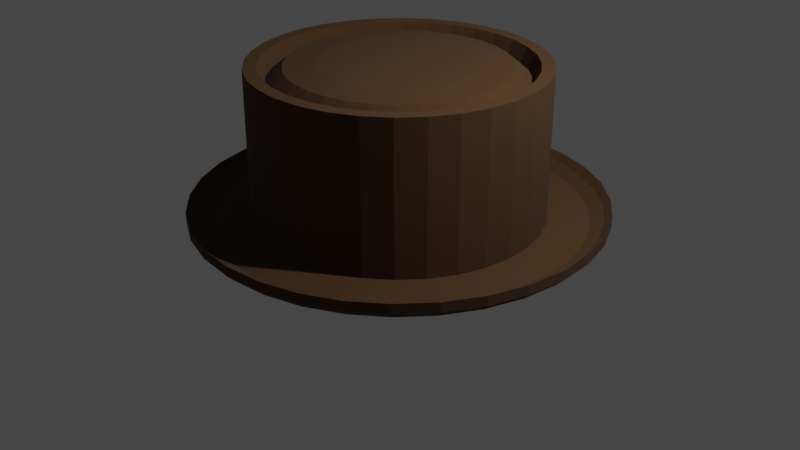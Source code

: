 # Source: porkpiehat.blend  (saved by Blender 3.6.11; exported with 4.5.12 LTS)
import bpy
from mathutils import Matrix  # noqa: F401  (used for matrix-valued properties, if any)

bpy.ops.wm.read_factory_settings(use_empty=True)
scene = bpy.context.scene
scene.name = 'Scene'

# ---- collections
col_collection = bpy.data.collections.new('Collection'); scene.collection.children.link(col_collection)

# ---- materials (node trees are filled in below, after node groups)
mat_material_001 = bpy.data.materials.new('Material.001')
mat_material_001.use_transparent_shadow = False

# ---- material node trees
mat_material_001.use_nodes = True; mat_material_001.node_tree.nodes.clear()
_N = mat_material_001.node_tree.nodes; _L = mat_material_001.node_tree.links
n0 = _N.new('ShaderNodeBsdfPrincipled'); n0.name = 'Principled BSDF'; n0.location = (10, 300)
n0.distribution = 'GGX'
n0.subsurface_method = 'RANDOM_WALK_SKIN'
n0.inputs[0].default_value = (0.07214, 0.03373, 0.01042, 1.0)
n0.inputs[2].default_value = 1.0
n0.inputs[3].default_value = 1.45
n0.inputs[27].default_value = (0.0, 0.0, 0.0, 1.0)
n0.inputs[28].default_value = 1.0
n1 = _N.new('ShaderNodeOutputMaterial'); n1.name = 'Material Output'; n1.location = (300, 300)
_L.new(n0.outputs[0], n1.inputs[0])
n1.is_active_output = True

# ---- world
world_world = bpy.data.worlds.new('World'); scene.world = world_world
world_world.use_nodes = True; world_world.node_tree.nodes.clear()
_N = world_world.node_tree.nodes; _L = world_world.node_tree.links
n0 = _N.new('ShaderNodeOutputWorld'); n0.name = 'World Output'; n0.location = (300, 300)
n1 = _N.new('ShaderNodeBackground'); n1.name = 'Background'; n1.location = (10, 300)
n1.inputs[0].default_value = (0.05088, 0.05088, 0.05088, 1.0)
_L.new(n1.outputs[0], n0.inputs[0])
n0.is_active_output = True
world_world.color = (0.05088, 0.05088, 0.05088)
world_world.use_sun_shadow = False
world_world.sun_shadow_jitter_overblur = 0.0

# ---- cameras
cam_camera = bpy.data.cameras.new('Camera')
cam_camera.clip_end = 100.0
cam_camera.ortho_scale = 7.314

# ---- lights
light_light = bpy.data.lights.new('Light', 'POINT')
light_light.transmission_factor = 0.0
light_light.energy = 1000.0
light_light.shadow_soft_size = 0.1
light_light.shadow_maximum_resolution = 0.006
light_light.use_absolute_resolution = True

# ---- meshes
me_circle = bpy.data.meshes.new('Circle')
me_circle.from_pydata([(5.019e-08, 0.61, 0.0), (-0.119, 0.5983, 0.0), (-0.2334, 0.5636, 0.0), (-0.3389, 0.5072, 0.0), (-0.4313, 0.4313, 0.0), (-0.5072, 0.3389, 0.0), (-0.5636, 0.2334, 0.0), (-0.5983, 0.119, 0.0), (-0.61, -3.07e-08, 0.0), (-0.5983, -0.119, 0.0), (-0.5636, -0.2334, 0.0), (-0.5072, -0.3389, 0.0), (-0.4313, -0.4313, 0.0), (-0.3389, -0.5072, 0.0), (-0.2334, -0.5636, 0.0), (-0.119, -0.5983, 0.0), (6.512e-08, -0.61, 0.0), (0.119, -0.5983, 0.0), (0.2334, -0.5636, 0.0), (0.3389, -0.5072, 0.0), (0.4313, -0.4313, 0.0), (0.5072, -0.3389, 0.0), (0.5636, -0.2334, 0.0), (0.5983, -0.119, 0.0), (0.61, 1.192e-08, 0.0), (0.5983, 0.119, 0.0), (0.5636, 0.2334, 0.0), (0.5072, 0.3389, 0.0), (0.4313, 0.4313, 0.0), (0.3389, 0.5072, 0.0), (0.2334, 0.5636, 0.0), (0.119, 0.5983, 0.0), (5.019e-08, 0.61, 0.04867), (-0.119, 0.5983, 0.04867), (-0.2334, 0.5636, 0.04867), (-0.3389, 0.5072, 0.04867), (-0.4313, 0.4313, 0.04867), (-0.5072, 0.3389, 0.04867), (-0.5636, 0.2334, 0.04867), (-0.5983, 0.119, 0.04867), (-0.61, -3.07e-08, 0.04867), (-0.5983, -0.119, 0.04867), (-0.5636, -0.2334, 0.04867), (-0.5072, -0.3389, 0.04867), (-0.4313, -0.4313, 0.04867), (-0.3389, -0.5072, 0.04867), (-0.2334, -0.5636, 0.04867), (-0.119, -0.5983, 0.04867), (6.512e-08, -0.61, 0.04867), (0.119, -0.5983, 0.04867), (0.2334, -0.5636, 0.04867), (0.3389, -0.5072, 0.04867), (0.4313, -0.4313, 0.04867), (0.5072, -0.3389, 0.04867), (0.5636, -0.2334, 0.04867), (0.5983, -0.119, 0.04867), (0.61, 1.192e-08, 0.04867), (0.5983, 0.119, 0.04867), (0.5636, 0.2334, 0.04867), (0.5072, 0.3389, 0.04867), (0.4313, 0.4313, 0.04867), (0.3389, 0.5072, 0.04867), (0.2334, 0.5636, 0.04867), (0.119, 0.5983, 0.04867), (-1.236e-10, 0.7851, 0.00523), (-0.1532, 0.77, 0.00523), (-0.3004, 0.7253, 0.00523), (-0.4362, 0.6528, 0.00523), (-0.5551, 0.5551, 0.00523), (-0.6528, 0.4362, 0.00523), (-0.7253, 0.3004, 0.00523), (-0.77, 0.1532, 0.00523), (-0.7851, -3.333e-08, 0.00523), (-0.77, -0.1532, 0.00523), (-0.7253, -0.3004, 0.00523), (-0.6528, -0.4362, 0.00523), (-0.5551, -0.5551, 0.00523), (-0.4362, -0.6528, 0.00523), (-0.3004, -0.7253, 0.00523), (-0.1532, -0.77, 0.00523), (6.851e-08, -0.7851, 0.00523), (0.1532, -0.77, 0.00523), (0.3004, -0.7253, 0.00523), (0.4362, -0.6528, 0.00523), (0.5551, -0.5551, 0.00523), (0.6528, -0.4362, 0.00523), (0.7253, -0.3004, 0.00523), (0.77, -0.1532, 0.00523), (0.7851, 1.035e-08, 0.00523), (0.77, 0.1532, 0.00523), (0.7253, 0.3004, 0.00523), (0.6528, 0.4362, 0.00523), (0.5551, 0.5551, 0.00523), (0.4362, 0.6528, 0.00523), (0.3004, 0.7253, 0.00523), (0.1532, 0.77, 0.00523), (-1.236e-10, 0.7851, 0.04344), (-0.1532, 0.77, 0.04344), (-0.3004, 0.7253, 0.04344), (-0.4362, 0.6528, 0.04344), (-0.5551, 0.5551, 0.04344), (-0.6528, 0.4362, 0.04344), (-0.7253, 0.3004, 0.04344), (-0.77, 0.1532, 0.04344), (-0.7851, -3.333e-08, 0.04344), (-0.77, -0.1532, 0.04344), (-0.7253, -0.3004, 0.04344), (-0.6528, -0.4362, 0.04344), (-0.5551, -0.5551, 0.04344), (-0.4362, -0.6528, 0.04344), (-0.3004, -0.7253, 0.04344), (-0.1532, -0.77, 0.04344), (6.851e-08, -0.7851, 0.04344), (0.1532, -0.77, 0.04344), (0.3004, -0.7253, 0.04344), (0.4362, -0.6528, 0.04344), (0.5551, -0.5551, 0.04344), (0.6528, -0.4362, 0.04344), (0.7253, -0.3004, 0.04344), (0.77, -0.1532, 0.04344), (0.7851, 1.035e-08, 0.04344), (0.77, 0.1532, 0.04344), (0.7253, 0.3004, 0.04344), (0.6528, 0.4362, 0.04344), (0.5551, 0.5551, 0.04344), (0.4362, 0.6528, 0.04344), (0.3004, 0.7253, 0.04344), (0.1532, 0.77, 0.04344), (5.019e-08, 0.61, 0.6824), (-0.119, 0.5983, 0.6824), (-0.2334, 0.5636, 0.6824), (-0.3389, 0.5072, 0.6824), (-0.4313, 0.4313, 0.6824), (-0.5072, 0.3389, 0.6824), (-0.5636, 0.2334, 0.6824), (-0.5983, 0.119, 0.6824), (-0.61, -3.07e-08, 0.6824), (-0.5983, -0.119, 0.6824), (-0.5636, -0.2334, 0.6824), (-0.5072, -0.3389, 0.6824), (-0.4313, -0.4313, 0.6824), (-0.3389, -0.5072, 0.6824), (-0.2334, -0.5636, 0.6824), (-0.119, -0.5983, 0.6824), (6.512e-08, -0.61, 0.6824), (0.119, -0.5983, 0.6824), (0.2334, -0.5636, 0.6824), (0.3389, -0.5072, 0.6824), (0.4313, -0.4313, 0.6824), (0.5072, -0.3389, 0.6824), (0.5636, -0.2334, 0.6824), (0.5983, -0.119, 0.6824), (0.61, 1.192e-08, 0.6824), (0.5983, 0.119, 0.6824), (0.5636, 0.2334, 0.6824), (0.5072, 0.3389, 0.6824), (0.4313, 0.4313, 0.6824), (0.3389, 0.5072, 0.6824), (0.2334, 0.5636, 0.6824), (0.119, 0.5983, 0.6824), (-6.42e-11, 0.841, 0.02946), (-0.1641, 0.8248, 0.02946), (-0.3218, 0.777, 0.02946), (-0.4672, 0.6992, 0.02946), (-0.5947, 0.5947, 0.02946), (-0.6992, 0.4672, 0.02946), (-0.777, 0.3218, 0.02946), (-0.8248, 0.1641, 0.02946), (-0.841, -3.499e-08, 0.02946), (-0.8248, -0.1641, 0.02946), (-0.777, -0.3218, 0.02946), (-0.6992, -0.4672, 0.02946), (-0.5947, -0.5947, 0.02946), (-0.4672, -0.6992, 0.02946), (-0.3218, -0.777, 0.02946), (-0.1641, -0.8248, 0.02946), (7.346e-08, -0.841, 0.02946), (0.1641, -0.8248, 0.02946), (0.3218, -0.777, 0.02946), (0.4672, -0.6992, 0.02946), (0.5947, -0.5947, 0.02946), (0.6992, -0.4672, 0.02946), (0.777, -0.3218, 0.02946), (0.8248, -0.1641, 0.02946), (0.841, 1.18e-08, 0.02946), (0.8248, 0.1641, 0.02946), (0.777, 0.3218, 0.02946), (0.6992, 0.4672, 0.02946), (0.5947, 0.5947, 0.02946), (0.4672, 0.6992, 0.02946), (0.3218, 0.777, 0.02946), (0.1641, 0.8248, 0.02946), (-6.42e-11, 0.841, 0.07039), (-0.1641, 0.8248, 0.07039), (-0.3218, 0.777, 0.07039), (-0.4672, 0.6992, 0.07039), (-0.5947, 0.5947, 0.07039), (-0.6992, 0.4672, 0.07039), (-0.777, 0.3218, 0.07039), (-0.8248, 0.1641, 0.07039), (-0.841, -3.499e-08, 0.07039), (-0.8248, -0.1641, 0.07039), (-0.777, -0.3218, 0.07039), (-0.6992, -0.4672, 0.07039), (-0.5947, -0.5947, 0.07039), (-0.4672, -0.6992, 0.07039), (-0.3218, -0.777, 0.07039), (-0.1641, -0.8248, 0.07039), (7.346e-08, -0.841, 0.07039), (0.1641, -0.8248, 0.07039), (0.3218, -0.777, 0.07039), (0.4672, -0.6992, 0.07039), (0.5947, -0.5947, 0.07039), (0.6992, -0.4672, 0.07039), (0.777, -0.3218, 0.07039), (0.8248, -0.1641, 0.07039), (0.841, 1.18e-08, 0.07039), (0.8248, 0.1641, 0.07039), (0.777, 0.3218, 0.07039), (0.6992, 0.4672, 0.07039), (0.5947, 0.5947, 0.07039), (0.4672, 0.6992, 0.07039), (0.3218, 0.777, 0.07039), (0.1641, 0.8248, 0.07039), (7.779e-10, 0.8699, 0.05801), (-0.1697, 0.8532, 0.05801), (-0.3329, 0.8037, 0.05801), (-0.4833, 0.7233, 0.05801), (-0.6151, 0.6151, 0.05801), (-0.7233, 0.4833, 0.05801), (-0.8037, 0.3329, 0.05801), (-0.8532, 0.1697, 0.05801), (-0.8699, -3.641e-08, 0.05801), (-0.8532, -0.1697, 0.05801), (-0.8037, -0.3329, 0.05801), (-0.7233, -0.4833, 0.05801), (-0.6151, -0.6151, 0.05801), (-0.4833, -0.7233, 0.05801), (-0.3329, -0.8037, 0.05801), (-0.1697, -0.8532, 0.05801), (7.683e-08, -0.8699, 0.05801), (0.1697, -0.8532, 0.05801), (0.3329, -0.8037, 0.05801), (0.4833, -0.7233, 0.05801), (0.6151, -0.6151, 0.05801), (0.7233, -0.4833, 0.05801), (0.8037, -0.3329, 0.05801), (0.8532, -0.1697, 0.05801), (0.8699, 1.199e-08, 0.05801), (0.8532, 0.1697, 0.05801), (0.8037, 0.3329, 0.05801), (0.7233, 0.4833, 0.05801), (0.6151, 0.6151, 0.05801), (0.4833, 0.7233, 0.05801), (0.3329, 0.8037, 0.05801), (0.1697, 0.8532, 0.05801), (7.779e-10, 0.8699, 0.1003), (-0.1697, 0.8532, 0.1003), (-0.3329, 0.8037, 0.1003), (-0.4833, 0.7233, 0.1003), (-0.6151, 0.6151, 0.1003), (-0.7233, 0.4833, 0.1003), (-0.8037, 0.3329, 0.1003), (-0.8532, 0.1697, 0.1003), (-0.8699, -3.641e-08, 0.1003), (-0.8532, -0.1697, 0.1003), (-0.8037, -0.3329, 0.1003), (-0.7233, -0.4833, 0.1003), (-0.6151, -0.6151, 0.1003), (-0.4833, -0.7233, 0.1003), (-0.3329, -0.8037, 0.1003), (-0.1697, -0.8532, 0.1003), (7.683e-08, -0.8699, 0.1003), (0.1697, -0.8532, 0.1003), (0.3329, -0.8037, 0.1003), (0.4833, -0.7233, 0.1003), (0.6151, -0.6151, 0.1003), (0.7233, -0.4833, 0.1003), (0.8037, -0.3329, 0.1003), (0.8532, -0.1697, 0.1003), (0.8699, 1.199e-08, 0.1003), (0.8532, 0.1697, 0.1003), (0.8037, 0.3329, 0.1003), (0.7233, 0.4833, 0.1003), (0.6151, 0.6151, 0.1003), (0.4833, 0.7233, 0.1003), (0.3329, 0.8037, 0.1003), (0.1697, 0.8532, 0.1003), (4.096e-08, 0.5553, 0.6824), (-0.1083, 0.5446, 0.6824), (-0.2125, 0.513, 0.6824), (-0.3085, 0.4617, 0.6824), (-0.3926, 0.3926, 0.6824), (-0.4617, 0.3085, 0.6824), (-0.513, 0.2125, 0.6824), (-0.5446, 0.1083, 0.6824), (-0.5553, -3.01e-08, 0.6824), (-0.5446, -0.1083, 0.6824), (-0.513, -0.2125, 0.6824), (-0.4617, -0.3085, 0.6824), (-0.3926, -0.3926, 0.6824), (-0.3085, -0.4617, 0.6824), (-0.2125, -0.513, 0.6824), (-0.1083, -0.5446, 0.6824), (5.455e-08, -0.5553, 0.6824), (0.1083, -0.5446, 0.6824), (0.2125, -0.513, 0.6824), (0.3085, -0.4617, 0.6824), (0.3926, -0.3926, 0.6824), (0.4617, -0.3085, 0.6824), (0.513, -0.2125, 0.6824), (0.5446, -0.1083, 0.6824), (0.5553, 8.705e-09, 0.6824), (0.5446, 0.1083, 0.6824), (0.513, 0.2125, 0.6824), (0.4617, 0.3085, 0.6824), (0.3926, 0.3926, 0.6824), (0.3085, 0.4617, 0.6824), (0.2125, 0.513, 0.6824), (0.1083, 0.5446, 0.6824), (3.96e-08, 0.5278, 0.6155), (-0.103, 0.5177, 0.6155), (-0.202, 0.4877, 0.6155), (-0.2932, 0.4389, 0.6155), (-0.3732, 0.3732, 0.6155), (-0.4389, 0.2932, 0.6155), (-0.4877, 0.202, 0.6155), (-0.5177, 0.103, 0.6155), (-0.5278, -2.967e-08, 0.6155), (-0.5177, -0.103, 0.6155), (-0.4877, -0.202, 0.6155), (-0.4389, -0.2932, 0.6155), (-0.3732, -0.3732, 0.6155), (-0.2932, -0.4389, 0.6155), (-0.202, -0.4877, 0.6155), (-0.103, -0.5177, 0.6155), (5.252e-08, -0.5278, 0.6155), (0.103, -0.5177, 0.6155), (0.202, -0.4877, 0.6155), (0.2932, -0.4389, 0.6155), (0.3732, -0.3732, 0.6155), (0.4389, -0.2932, 0.6155), (0.4877, -0.202, 0.6155), (0.5177, -0.103, 0.6155), (0.5278, 7.214e-09, 0.6155), (0.5177, 0.103, 0.6155), (0.4877, 0.202, 0.6155), (0.4389, 0.2932, 0.6155), (0.3732, 0.3732, 0.6155), (0.2932, 0.4389, 0.6155), (0.202, 0.4877, 0.6155), (0.103, 0.5177, 0.6155), (3.14e-08, 0.4588, 0.673), (-0.0895, 0.45, 0.673), (-0.1756, 0.4238, 0.673), (-0.2549, 0.3815, 0.673), (-0.3244, 0.3244, 0.673), (-0.3815, 0.2549, 0.673), (-0.4238, 0.1756, 0.673), (-0.45, 0.0895, 0.673), (-0.4588, -2.653e-08, 0.673), (-0.45, -0.0895, 0.673), (-0.4238, -0.1756, 0.673), (-0.3815, -0.2549, 0.673), (-0.3244, -0.3244, 0.673), (-0.2549, -0.3815, 0.673), (-0.1756, -0.4238, 0.673), (-0.0895, -0.45, 0.673), (4.263e-08, -0.4588, 0.673), (0.0895, -0.45, 0.673), (0.1756, -0.4238, 0.673), (0.2549, -0.3815, 0.673), (0.3244, -0.3244, 0.673), (0.3815, -0.2549, 0.673), (0.4238, -0.1756, 0.673), (0.45, -0.0895, 0.673), (0.4588, 5.529e-09, 0.673), (0.45, 0.0895, 0.673), (0.4238, 0.1756, 0.673), (0.3815, 0.2549, 0.673), (0.3244, 0.3244, 0.673), (0.2549, 0.3815, 0.673), (0.1756, 0.4238, 0.673), (0.0895, 0.45, 0.673), (2.413e-08, 0.3248, 0.6869), (-0.06336, 0.3185, 0.6869), (-0.1243, 0.3, 0.6869), (-0.1804, 0.27, 0.6869), (-0.2296, 0.2296, 0.6869), (-0.27, 0.1804, 0.6869), (-0.3, 0.1243, 0.6869), (-0.3185, 0.06336, 0.6869), (-0.3248, -2.281e-08, 0.6869), (-0.3185, -0.06336, 0.6869), (-0.3, -0.1243, 0.6869), (-0.27, -0.1804, 0.6869), (-0.2296, -0.2296, 0.6869), (-0.1804, -0.27, 0.6869), (-0.1243, -0.3, 0.6869), (-0.06336, -0.3185, 0.6869), (3.208e-08, -0.3248, 0.6869), (0.06336, -0.3185, 0.6869), (0.1243, -0.3, 0.6869), (0.1804, -0.27, 0.6869), (0.2296, -0.2296, 0.6869), (0.27, -0.1804, 0.6869), (0.3, -0.1243, 0.6869), (0.3185, -0.06336, 0.6869), (0.3248, -1.195e-10, 0.6869), (0.3185, 0.06336, 0.6869), (0.3, 0.1243, 0.6869), (0.27, 0.1804, 0.6869), (0.2296, 0.2296, 0.6869), (0.1804, 0.27, 0.6869), (0.1243, 0.3, 0.6869), (0.06336, 0.3185, 0.6869)], [], [(0, 31, 63, 32), (19, 18, 50, 51), (6, 5, 37, 38), (20, 19, 51, 52), (7, 6, 38, 39), (21, 20, 52, 53), (8, 7, 39, 40), (22, 21, 53, 54), (9, 8, 40, 41), (23, 22, 54, 55), (10, 9, 41, 42), (24, 23, 55, 56), (11, 10, 42, 43), (25, 24, 56, 57), (12, 11, 43, 44), (26, 25, 57, 58), (13, 12, 44, 45), (27, 26, 58, 59), (14, 13, 45, 46), (1, 0, 32, 33), (28, 27, 59, 60), (15, 14, 46, 47), (2, 1, 33, 34), (29, 28, 60, 61), (16, 15, 47, 48), (3, 2, 34, 35), (30, 29, 61, 62), (17, 16, 48, 49), (4, 3, 35, 36), (31, 30, 62, 63), (18, 17, 49, 50), (5, 4, 36, 37), (86, 87, 183, 182), (113, 112, 208, 209), (85, 86, 182, 181), (112, 111, 207, 208), (84, 85, 181, 180), (111, 110, 206, 207), (83, 84, 180, 179), (110, 109, 205, 206), (82, 83, 179, 178), (109, 108, 204, 205), (81, 82, 178, 177), (108, 107, 203, 204), (80, 81, 177, 176), (107, 106, 202, 203), (79, 80, 176, 175), (106, 105, 201, 202), (78, 79, 175, 174), (105, 104, 200, 201), (77, 78, 174, 173), (104, 103, 199, 200), (76, 77, 173, 172), (103, 102, 198, 199), (75, 76, 172, 171), (102, 101, 197, 198), (96, 127, 223, 192), (74, 75, 171, 170), (101, 100, 196, 197), (127, 126, 222, 223), (73, 74, 170, 169), (100, 99, 195, 196), (126, 125, 221, 222), (72, 73, 169, 168), (0, 1, 65, 64), (1, 2, 66, 65), (2, 3, 67, 66), (3, 4, 68, 67), (4, 5, 69, 68), (5, 6, 70, 69), (6, 7, 71, 70), (7, 8, 72, 71), (8, 9, 73, 72), (9, 10, 74, 73), (10, 11, 75, 74), (11, 12, 76, 75), (12, 13, 77, 76), (13, 14, 78, 77), (14, 15, 79, 78), (15, 16, 80, 79), (16, 17, 81, 80), (17, 18, 82, 81), (18, 19, 83, 82), (19, 20, 84, 83), (20, 21, 85, 84), (21, 22, 86, 85), (22, 23, 87, 86), (23, 24, 88, 87), (24, 25, 89, 88), (25, 26, 90, 89), (26, 27, 91, 90), (27, 28, 92, 91), (28, 29, 93, 92), (29, 30, 94, 93), (30, 31, 95, 94), (31, 0, 64, 95), (33, 32, 96, 97), (34, 33, 97, 98), (35, 34, 98, 99), (36, 35, 99, 100), (37, 36, 100, 101), (38, 37, 101, 102), (39, 38, 102, 103), (40, 39, 103, 104), (41, 40, 104, 105), (42, 41, 105, 106), (43, 42, 106, 107), (44, 43, 107, 108), (45, 44, 108, 109), (46, 45, 109, 110), (47, 46, 110, 111), (48, 47, 111, 112), (49, 48, 112, 113), (50, 49, 113, 114), (51, 50, 114, 115), (52, 51, 115, 116), (53, 52, 116, 117), (54, 53, 117, 118), (55, 54, 118, 119), (56, 55, 119, 120), (57, 56, 120, 121), (58, 57, 121, 122), (59, 58, 122, 123), (60, 59, 123, 124), (61, 60, 124, 125), (62, 61, 125, 126), (63, 62, 126, 127), (32, 63, 127, 96), (58, 59, 155, 154), (45, 46, 142, 141), (32, 33, 129, 128), (59, 60, 156, 155), (46, 47, 143, 142), (33, 34, 130, 129), (60, 61, 157, 156), (47, 48, 144, 143), (34, 35, 131, 130), (61, 62, 158, 157), (48, 49, 145, 144), (35, 36, 132, 131), (62, 63, 159, 158), (49, 50, 146, 145), (36, 37, 133, 132), (63, 32, 128, 159), (50, 51, 147, 146), (37, 38, 134, 133), (51, 52, 148, 147), (38, 39, 135, 134), (52, 53, 149, 148), (39, 40, 136, 135), (53, 54, 150, 149), (40, 41, 137, 136), (54, 55, 151, 150), (41, 42, 138, 137), (55, 56, 152, 151), (42, 43, 139, 138), (56, 57, 153, 152), (43, 44, 140, 139), (57, 58, 154, 153), (44, 45, 141, 140), (193, 192, 256, 257), (219, 218, 282, 283), (165, 166, 230, 229), (191, 160, 224, 255), (218, 217, 281, 282), (164, 165, 229, 228), (190, 191, 255, 254), (217, 216, 280, 281), (163, 164, 228, 227), (189, 190, 254, 253), (216, 215, 279, 280), (162, 163, 227, 226), (188, 189, 253, 252), (215, 214, 278, 279), (161, 162, 226, 225), (187, 188, 252, 251), (214, 213, 277, 278), (160, 161, 225, 224), (186, 187, 251, 250), (213, 212, 276, 277), (185, 186, 250, 249), (212, 211, 275, 276), (184, 185, 249, 248), (211, 210, 274, 275), (183, 184, 248, 247), (210, 209, 273, 274), (182, 183, 247, 246), (209, 208, 272, 273), (181, 182, 246, 245), (208, 207, 271, 272), (180, 181, 245, 244), (207, 206, 270, 271), (114, 113, 209, 210), (87, 88, 184, 183), (115, 114, 210, 211), (88, 89, 185, 184), (116, 115, 211, 212), (89, 90, 186, 185), (117, 116, 212, 213), (90, 91, 187, 186), (64, 65, 161, 160), (118, 117, 213, 214), (91, 92, 188, 187), (65, 66, 162, 161), (119, 118, 214, 215), (92, 93, 189, 188), (66, 67, 163, 162), (120, 119, 215, 216), (93, 94, 190, 189), (67, 68, 164, 163), (121, 120, 216, 217), (94, 95, 191, 190), (68, 69, 165, 164), (122, 121, 217, 218), (95, 64, 160, 191), (69, 70, 166, 165), (123, 122, 218, 219), (97, 96, 192, 193), (70, 71, 167, 166), (124, 123, 219, 220), (98, 97, 193, 194), (71, 72, 168, 167), (125, 124, 220, 221), (99, 98, 194, 195), (224, 256, 287, 255), (243, 275, 274, 242), (230, 262, 261, 229), (244, 276, 275, 243), (231, 263, 262, 230), (245, 277, 276, 244), (232, 264, 263, 231), (246, 278, 277, 245), (233, 265, 264, 232), (247, 279, 278, 246), (234, 266, 265, 233), (248, 280, 279, 247), (235, 267, 266, 234), (249, 281, 280, 248), (236, 268, 267, 235), (250, 282, 281, 249), (237, 269, 268, 236), (251, 283, 282, 250), (238, 270, 269, 237), (225, 257, 256, 224), (252, 284, 283, 251), (239, 271, 270, 238), (226, 258, 257, 225), (253, 285, 284, 252), (240, 272, 271, 239), (227, 259, 258, 226), (254, 286, 285, 253), (241, 273, 272, 240), (228, 260, 259, 227), (255, 287, 286, 254), (242, 274, 273, 241), (229, 261, 260, 228), (166, 167, 231, 230), (220, 219, 283, 284), (194, 193, 257, 258), (167, 168, 232, 231), (221, 220, 284, 285), (195, 194, 258, 259), (168, 169, 233, 232), (222, 221, 285, 286), (196, 195, 259, 260), (169, 170, 234, 233), (223, 222, 286, 287), (197, 196, 260, 261), (170, 171, 235, 234), (192, 223, 287, 256), (198, 197, 261, 262), (171, 172, 236, 235), (199, 198, 262, 263), (172, 173, 237, 236), (200, 199, 263, 264), (173, 174, 238, 237), (201, 200, 264, 265), (174, 175, 239, 238), (202, 201, 265, 266), (175, 176, 240, 239), (203, 202, 266, 267), (176, 177, 241, 240), (204, 203, 267, 268), (177, 178, 242, 241), (205, 204, 268, 269), (178, 179, 243, 242), (206, 205, 269, 270), (179, 180, 244, 243), (156, 157, 317, 316), (143, 144, 304, 303), (130, 131, 291, 290), (157, 158, 318, 317), (144, 145, 305, 304), (131, 132, 292, 291), (158, 159, 319, 318), (145, 146, 306, 305), (132, 133, 293, 292), (159, 128, 288, 319), (146, 147, 307, 306), (133, 134, 294, 293), (147, 148, 308, 307), (134, 135, 295, 294), (148, 149, 309, 308), (135, 136, 296, 295), (149, 150, 310, 309), (136, 137, 297, 296), (150, 151, 311, 310), (137, 138, 298, 297), (151, 152, 312, 311), (138, 139, 299, 298), (152, 153, 313, 312), (139, 140, 300, 299), (153, 154, 314, 313), (140, 141, 301, 300), (154, 155, 315, 314), (141, 142, 302, 301), (128, 129, 289, 288), (155, 156, 316, 315), (142, 143, 303, 302), (129, 130, 290, 289), (311, 312, 344, 343), (298, 299, 331, 330), (312, 313, 345, 344), (299, 300, 332, 331), (313, 314, 346, 345), (300, 301, 333, 332), (314, 315, 347, 346), (301, 302, 334, 333), (288, 289, 321, 320), (315, 316, 348, 347), (302, 303, 335, 334), (289, 290, 322, 321), (316, 317, 349, 348), (303, 304, 336, 335), (290, 291, 323, 322), (317, 318, 350, 349), (304, 305, 337, 336), (291, 292, 324, 323), (318, 319, 351, 350), (305, 306, 338, 337), (292, 293, 325, 324), (319, 288, 320, 351), (306, 307, 339, 338), (293, 294, 326, 325), (307, 308, 340, 339), (294, 295, 327, 326), (308, 309, 341, 340), (295, 296, 328, 327), (309, 310, 342, 341), (296, 297, 329, 328), (310, 311, 343, 342), (297, 298, 330, 329), (346, 347, 379, 378), (333, 334, 366, 365), (320, 321, 353, 352), (347, 348, 380, 379), (334, 335, 367, 366), (321, 322, 354, 353), (348, 349, 381, 380), (335, 336, 368, 367), (322, 323, 355, 354), (349, 350, 382, 381), (336, 337, 369, 368), (323, 324, 356, 355), (350, 351, 383, 382), (337, 338, 370, 369), (324, 325, 357, 356), (351, 320, 352, 383), (338, 339, 371, 370), (325, 326, 358, 357), (339, 340, 372, 371), (326, 327, 359, 358), (340, 341, 373, 372), (327, 328, 360, 359), (341, 342, 374, 373), (328, 329, 361, 360), (342, 343, 375, 374), (329, 330, 362, 361), (343, 344, 376, 375), (330, 331, 363, 362), (344, 345, 377, 376), (331, 332, 364, 363), (345, 346, 378, 377), (332, 333, 365, 364), (373, 374, 406, 405), (360, 361, 393, 392), (374, 375, 407, 406), (361, 362, 394, 393), (375, 376, 408, 407), (362, 363, 395, 394), (376, 377, 409, 408), (363, 364, 396, 395), (377, 378, 410, 409), (364, 365, 397, 396), (378, 379, 411, 410), (365, 366, 398, 397), (352, 353, 385, 384), (379, 380, 412, 411), (366, 367, 399, 398), (353, 354, 386, 385), (380, 381, 413, 412), (367, 368, 400, 399), (354, 355, 387, 386), (381, 382, 414, 413), (368, 369, 401, 400), (355, 356, 388, 387), (382, 383, 415, 414), (369, 370, 402, 401), (356, 357, 389, 388), (383, 352, 384, 415), (370, 371, 403, 402), (357, 358, 390, 389), (371, 372, 404, 403), (358, 359, 391, 390), (372, 373, 405, 404), (359, 360, 392, 391), (385, 386, 387, 388, 389, 390, 391, 392, 393, 394, 395, 396, 397, 398, 399, 400, 401, 402, 403, 404, 405, 406, 407, 408, 409, 410, 411, 412, 413, 414, 415, 384)])
_uv = me_circle.uv_layers.new(name='UVMap')
_uv.uv.foreach_set('vector', [0.0, 0.0, 0.0, 0.0, 0.0, 0.0, 0.0, 0.0, 0.0, 0.0, 0.0, 0.0, 0.0, 0.0, 0.0, 0.0, 0.0, 0.0, 0.0, 0.0, 0.0, 0.0, 0.0, 0.0, 0.0, 0.0, 0.0, 0.0, 0.0, 0.0, 0.0, 0.0, 0.0, 0.0, 0.0, 0.0, 0.0, 0.0, 0.0, 0.0, 0.0, 0.0, 0.0, 0.0, 0.0, 0.0, 0.0, 0.0, 0.0, 0.0, 0.0, 0.0, 0.0, 0.0, 0.0, 0.0, 0.0, 0.0, 0.0, 0.0, 0.0, 0.0, 0.0, 0.0, 0.0, 0.0, 0.0, 0.0, 0.0, 0.0, 0.0, 0.0, 0.0, 0.0, 0.0, 0.0, 0.0, 0.0, 0.0, 0.0, 0.0, 0.0, 0.0, 0.0, 0.0, 0.0, 0.0, 0.0, 0.0, 0.0, 0.0, 0.0, 0.0, 0.0, 0.0, 0.0, 0.0, 0.0, 0.0, 0.0, 0.0, 0.0, 0.0, 0.0, 0.0, 0.0, 0.0, 0.0, 0.0, 0.0, 0.0, 0.0, 0.0, 0.0, 0.0, 0.0, 0.0, 0.0, 0.0, 0.0, 0.0, 0.0, 0.0, 0.0, 0.0, 0.0, 0.0, 0.0, 0.0, 0.0, 0.0, 0.0, 0.0, 0.0, 0.0, 0.0, 0.0, 0.0, 0.0, 0.0, 0.0, 0.0, 0.0, 0.0, 0.0, 0.0, 0.0, 0.0, 0.0, 0.0, 0.0, 0.0, 0.0, 0.0, 0.0, 0.0, 0.0, 0.0, 0.0, 0.0, 0.0, 0.0, 0.0, 0.0, 0.0, 0.0, 0.0, 0.0, 0.0, 0.0, 0.0, 0.0, 0.0, 0.0, 0.0, 0.0, 0.0, 0.0, 0.0, 0.0, 0.0, 0.0, 0.0, 0.0, 0.0, 0.0, 0.0, 0.0, 0.0, 0.0, 0.0, 0.0, 0.0, 0.0, 0.0, 0.0, 0.0, 0.0, 0.0, 0.0, 0.0, 0.0, 0.0, 0.0, 0.0, 0.0, 0.0, 0.0, 0.0, 0.0, 0.0, 0.0, 0.0, 0.0, 0.0, 0.0, 0.0, 0.0, 0.0, 0.0, 0.0, 0.0, 0.0, 0.0, 0.0, 0.0, 0.0, 0.0, 0.0, 0.0, 0.0, 0.0, 0.0, 0.0, 0.0, 0.0, 0.0, 0.0, 0.0, 0.0, 0.0, 0.0, 0.0, 0.0, 0.0, 0.0, 0.0, 0.0, 0.0, 0.0, 0.0, 0.0, 0.0, 0.0, 0.0, 0.0, 0.0, 0.0, 0.0, 0.0, 0.0, 0.0, 0.0, 0.0, 0.0, 0.0, 0.0, 0.0, 0.0, 0.0, 0.0, 0.0, 0.0, 0.0, 0.0, 0.0, 0.0, 0.0, 0.0, 0.0, 0.0, 0.0, 0.0, 0.0, 0.0, 0.0, 0.0, 0.0, 0.0, 0.0, 0.0, 0.0, 0.0, 0.0, 0.0, 0.0, 0.0, 0.0, 0.0, 0.0, 0.0, 0.0, 0.0, 0.0, 0.0, 0.0, 0.0, 0.0, 0.0, 0.0, 0.0, 0.0, 0.0, 0.0, 0.0, 0.0, 0.0, 0.0, 0.0, 0.0, 0.0, 0.0, 0.0, 0.0, 0.0, 0.0, 0.0, 0.0, 0.0, 0.0, 0.0, 0.0, 0.0, 0.0, 0.0, 0.0, 0.0, 0.0, 0.0, 0.0, 0.0, 0.0, 0.0, 0.0, 0.0, 0.0, 0.0, 0.0, 0.0, 0.0, 0.0, 0.0, 0.0, 0.0, 0.0, 0.0, 0.0, 0.0, 0.0, 0.0, 0.0, 0.0, 0.0, 0.0, 0.0, 0.0, 0.0, 0.0, 0.0, 0.0, 0.0, 0.0, 0.0, 0.0, 0.0, 0.0, 0.0, 0.0, 0.0, 0.0, 0.0, 0.0, 0.0, 0.0, 0.0, 0.0, 0.0, 0.0, 0.0, 0.0, 0.0, 0.0, 0.0, 0.0, 0.0, 0.0, 0.0, 0.0, 0.0, 0.0, 0.0, 0.0, 0.0, 0.0, 0.0, 0.0, 0.0, 0.0, 0.0, 0.0, 0.0, 0.0, 0.0, 0.0, 0.0, 0.0, 0.0, 0.0, 0.0, 0.0, 0.0, 0.0, 0.0, 0.0, 0.0, 0.0, 0.0, 0.0, 0.0, 0.0, 0.0, 0.0, 0.0, 0.0, 0.0, 0.0, 0.0, 0.0, 0.0, 0.0, 0.0, 0.0, 0.0, 0.0, 0.0, 0.0, 0.0, 0.0, 0.0, 0.0, 0.0, 0.0, 0.0, 0.0, 0.0, 0.0, 0.0, 0.0, 0.0, 0.0, 0.0, 0.0, 0.0, 0.0, 0.0, 0.0, 0.0, 0.0, 0.0, 0.0, 0.0, 0.0, 0.0, 0.0, 0.0, 0.0, 0.0, 0.0, 0.0, 0.0, 0.0, 0.0, 0.0, 0.0, 0.0, 0.0, 0.0, 0.0, 0.0, 0.0, 0.0, 0.0, 0.0, 0.0, 0.0, 0.0, 0.0, 0.0, 0.0, 0.0, 0.0, 0.0, 0.0, 0.0, 0.0, 0.0, 0.0, 0.0, 0.0, 0.0, 0.0, 0.0, 0.0, 0.0, 0.0, 0.0, 0.0, 0.0, 0.0, 0.0, 0.0, 0.0, 0.0, 0.0, 0.0, 0.0, 0.0, 0.0, 0.0, 0.0, 0.0, 0.0, 0.0, 0.0, 0.0, 0.0, 0.0, 0.0, 0.0, 0.0, 0.0, 0.0, 0.0, 0.0, 0.0, 0.0, 0.0, 0.0, 0.0, 0.0, 0.0, 0.0, 0.0, 0.0, 0.0, 0.0, 0.0, 0.0, 0.0, 0.0, 0.0, 0.0, 0.0, 0.0, 0.0, 0.0, 0.0, 0.0, 0.0, 0.0, 0.0, 0.0, 0.0, 0.0, 0.0, 0.0, 0.0, 0.0, 0.0, 0.0, 0.0, 0.0, 0.0, 0.0, 0.0, 0.0, 0.0, 0.0, 0.0, 0.0, 0.0, 0.0, 0.0, 0.0, 0.0, 0.0, 0.0, 0.0, 0.0, 0.0, 0.0, 0.0, 0.0, 0.0, 0.0, 0.0, 0.0, 0.0, 0.0, 0.0, 0.0, 0.0, 0.0, 0.0, 0.0, 0.0, 0.0, 0.0, 0.0, 0.0, 0.0, 0.0, 0.0, 0.0, 0.0, 0.0, 0.0, 0.0, 0.0, 0.0, 0.0, 0.0, 0.0, 0.0, 0.0, 0.0, 0.0, 0.0, 0.0, 0.0, 0.0, 0.0, 0.0, 0.0, 0.0, 0.0, 0.0, 0.0, 0.0, 0.0, 0.0, 0.0, 0.0, 0.0, 0.0, 0.0, 0.0, 0.0, 0.0, 0.0, 0.0, 0.0, 0.0, 0.0, 0.0, 0.0, 0.0, 0.0, 0.0, 0.0, 0.0, 0.0, 0.0, 0.0, 0.0, 0.0, 0.0, 0.0, 0.0, 0.0, 0.0, 0.0, 0.0, 0.0, 0.0, 0.0, 0.0, 0.0, 0.0, 0.0, 0.0, 0.0, 0.0, 0.0, 0.0, 0.0, 0.0, 0.0, 0.0, 0.0, 0.0, 0.0, 0.0, 0.0, 0.0, 0.0, 0.0, 0.0, 0.0, 0.0, 0.0, 0.0, 0.0, 0.0, 0.0, 0.0, 0.0, 0.0, 0.0, 0.0, 0.0, 0.0, 0.0, 0.0, 0.0, 0.0, 0.0, 0.0, 0.0, 0.0, 0.0, 0.0, 0.0, 0.0, 0.0, 0.0, 0.0, 0.0, 0.0, 0.0, 0.0, 0.0, 0.0, 0.0, 0.0, 0.0, 0.0, 0.0, 0.0, 0.0, 0.0, 0.0, 0.0, 0.0, 0.0, 0.0, 0.0, 0.0, 0.0, 0.0, 0.0, 0.0, 0.0, 0.0, 0.0, 0.0, 0.0, 0.0, 0.0, 0.0, 0.0, 0.0, 0.0, 0.0, 0.0, 0.0, 0.0, 0.0, 0.0, 0.0, 0.0, 0.0, 0.0, 0.0, 0.0, 0.0, 0.0, 0.0, 0.0, 0.0, 0.0, 0.0, 0.0, 0.0, 0.0, 0.0, 0.0, 0.0, 0.0, 0.0, 0.0, 0.0, 0.0, 0.0, 0.0, 0.0, 0.0, 0.0, 0.0, 0.0, 0.0, 0.0, 0.0, 0.0, 0.0, 0.0, 0.0, 0.0, 0.0, 0.0, 0.0, 0.0, 0.0, 0.0, 0.0, 0.0, 0.0, 0.0, 0.0, 0.0, 0.0, 0.0, 0.0, 0.0, 0.0, 0.0, 0.0, 0.0, 0.0, 0.0, 0.0, 0.0, 0.0, 0.0, 0.0, 0.0, 0.0, 0.0, 0.0, 0.0, 0.0, 0.0, 0.0, 0.0, 0.0, 0.0, 0.0, 0.0, 0.0, 0.0, 0.0, 0.0, 0.0, 0.0, 0.0, 0.0, 0.0, 0.0, 0.0, 0.0, 0.0, 0.0, 0.0, 0.0, 0.0, 0.0, 0.0, 0.0, 0.0, 0.0, 0.0, 0.0, 0.0, 0.0, 0.0, 0.0, 0.0, 0.0, 0.0, 0.0, 0.0, 0.0, 0.0, 0.0, 0.0, 0.0, 0.0, 0.0, 0.0, 0.0, 0.0, 0.0, 0.0, 0.0, 0.0, 0.0, 0.0, 0.0, 0.0, 0.0, 0.0, 0.0, 0.0, 0.0, 0.0, 0.0, 0.0, 0.0, 0.0, 0.0, 0.0, 0.0, 0.0, 0.0, 0.0, 0.0, 0.0, 0.0, 0.0, 0.0, 0.0, 0.0, 0.0, 0.0, 0.0, 0.0, 0.0, 0.0, 0.0, 0.0, 0.0, 0.0, 0.0, 0.0, 0.0, 0.0, 0.0, 0.0, 0.0, 0.0, 0.0, 0.0, 0.0, 0.0, 0.0, 0.0, 0.0, 0.0, 0.0, 0.0, 0.0, 0.0, 0.0, 0.0, 0.0, 0.0, 0.0, 0.0, 0.0, 0.0, 0.0, 0.0, 0.0, 0.0, 0.0, 0.0, 0.0, 0.0, 0.0, 0.0, 0.0, 0.0, 0.0, 0.0, 0.0, 0.0, 0.0, 0.0, 0.0, 0.0, 0.0, 0.0, 0.0, 0.0, 0.0, 0.0, 0.0, 0.0, 0.0, 0.0, 0.0, 0.0, 0.0, 0.0, 0.0, 0.0, 0.0, 0.0, 0.0, 0.0, 0.0, 0.0, 0.0, 0.0, 0.0, 0.0, 0.0, 0.0, 0.0, 0.0, 0.0, 0.0, 0.0, 0.0, 0.0, 0.0, 0.0, 0.0, 0.0, 0.0, 0.0, 0.0, 0.0, 0.0, 0.0, 0.0, 0.0, 0.0, 0.0, 0.0, 0.0, 0.0, 0.0, 0.0, 0.0, 0.0, 0.0, 0.0, 0.0, 0.0, 0.0, 0.0, 0.0, 0.0, 0.0, 0.0, 0.0, 0.0, 0.0, 0.0, 0.0, 0.0, 0.0, 0.0, 0.0, 0.0, 0.0, 0.0, 0.0, 0.0, 0.0, 0.0, 0.0, 0.0, 0.0, 0.0, 0.0, 0.0, 0.0, 0.0, 0.0, 0.0, 0.0, 0.0, 0.0, 0.0, 0.0, 0.0, 0.0, 0.0, 0.0, 0.0, 0.0, 0.0, 0.0, 0.0, 0.0, 0.0, 0.0, 0.0, 0.0, 0.0, 0.0, 0.0, 0.0, 0.0, 0.0, 0.0, 0.0, 0.0, 0.0, 0.0, 0.0, 0.0, 0.0, 0.0, 0.0, 0.0, 0.0, 0.0, 0.0, 0.0, 0.0, 0.0, 0.0, 0.0, 0.0, 0.0, 0.0, 0.0, 0.0, 0.0, 0.0, 0.0, 0.0, 0.0, 0.0, 0.0, 0.0, 0.0, 0.0, 0.0, 0.0, 0.0, 0.0, 0.0, 0.0, 0.0, 0.0, 0.0, 0.0, 0.0, 0.0, 0.0, 0.0, 0.0, 0.0, 0.0, 0.0, 0.0, 0.0, 0.0, 0.0, 0.0, 0.0, 0.0, 0.0, 0.0, 0.0, 0.0, 0.0, 0.0, 0.0, 0.0, 0.0, 0.0, 0.0, 0.0, 0.0, 0.0, 0.0, 0.0, 0.0, 0.0, 0.0, 0.0, 0.0, 0.0, 0.0, 0.0, 0.0, 0.0, 0.0, 0.0, 0.0, 0.0, 0.0, 0.0, 0.0, 0.0, 0.0, 0.0, 0.0, 0.0, 0.0, 0.0, 0.0, 0.0, 0.0, 0.0, 0.0, 0.0, 0.0, 0.0, 0.0, 0.0, 0.0, 0.0, 0.0, 0.0, 0.0, 0.0, 0.0, 0.0, 0.0, 0.0, 0.0, 0.0, 0.0, 0.0, 0.0, 0.0, 0.0, 0.0, 0.0, 0.0, 0.0, 0.0, 0.0, 0.0, 0.0, 0.0, 0.0, 0.0, 0.0, 0.0, 0.0, 0.0, 0.0, 0.0, 0.0, 0.0, 0.0, 0.0, 0.0, 0.0, 0.0, 0.0, 0.0, 0.0, 0.0, 0.0, 0.0, 0.0, 0.0, 0.0, 0.0, 0.0, 0.0, 0.0, 0.0, 0.0, 0.0, 0.0, 0.0, 0.0, 0.0, 0.0, 0.0, 0.0, 0.0, 0.0, 0.0, 0.0, 0.0, 0.0, 0.0, 0.0, 0.0, 0.0, 0.0, 0.0, 0.0, 0.0, 0.0, 0.0, 0.0, 0.0, 0.0, 0.0, 0.0, 0.0, 0.0, 0.0, 0.0, 0.0, 0.0, 0.0, 0.0, 0.0, 0.0, 0.0, 0.0, 0.0, 0.0, 0.0, 0.0, 0.0, 0.0, 0.0, 0.0, 0.0, 0.0, 0.0, 0.0, 0.0, 0.0, 0.0, 0.0, 0.0, 0.0, 0.0, 0.0, 0.0, 0.0, 0.0, 0.0, 0.0, 0.0, 0.0, 0.0, 0.0, 0.0, 0.0, 0.0, 0.0, 0.0, 0.0, 0.0, 0.0, 0.0, 0.0, 0.0, 0.0, 0.0, 0.0, 0.0, 0.0, 0.0, 0.0, 0.0, 0.0, 0.0, 0.0, 0.0, 0.0, 0.0, 0.0, 0.0, 0.0, 0.0, 0.0, 0.0, 0.0, 0.0, 0.0, 0.0, 0.0, 0.0, 0.0, 0.0, 0.0, 0.0, 0.0, 0.0, 0.0, 0.0, 0.0, 0.0, 0.0, 0.0, 0.0, 0.0, 0.0, 0.0, 0.0, 0.0, 0.0, 0.0, 0.0, 0.0, 0.0, 0.0, 0.0, 0.0, 0.0, 0.0, 0.0, 0.0, 0.0, 0.0, 0.0, 0.0, 0.0, 0.0, 0.0, 0.0, 0.0, 0.0, 0.0, 0.0, 0.0, 0.0, 0.0, 0.0, 0.0, 0.0, 0.0, 0.0, 0.0, 0.0, 0.0, 0.0, 0.0, 0.0, 0.0, 0.0, 0.0, 0.0, 0.0, 0.0, 0.0, 0.0, 0.0, 0.0, 0.0, 0.0, 0.0, 0.0, 0.0, 0.0, 0.0, 0.0, 0.0, 0.0, 0.0, 0.0, 0.0, 0.0, 0.0, 0.0, 0.0, 0.0, 0.0, 0.0, 0.0, 0.0, 0.0, 0.0, 0.0, 0.0, 0.0, 0.0, 0.0, 0.0, 0.0, 0.0, 0.0, 0.0, 0.0, 0.0, 0.0, 0.0, 0.0, 0.0, 0.0, 0.0, 0.0, 0.0, 0.0, 0.0, 0.0, 0.0, 0.0, 0.0, 0.0, 0.0, 0.0, 0.0, 0.0, 0.0, 0.0, 0.0, 0.0, 0.0, 0.0, 0.0, 0.0, 0.0, 0.0, 0.0, 0.0, 0.0, 0.0, 0.0, 0.0, 0.0, 0.0, 0.0, 0.0, 0.0, 0.0, 0.0, 0.0, 0.0, 0.0, 0.0, 0.0, 0.0, 0.0, 0.0, 0.0, 0.0, 0.0, 0.0, 0.0, 0.0, 0.0, 0.0, 0.0, 0.0, 0.0, 0.0, 0.0, 0.0, 0.0, 0.0, 0.0, 0.0, 0.0, 0.0, 0.0, 0.0, 0.0, 0.0, 0.0, 0.0, 0.0, 0.0, 0.0, 0.0, 0.0, 0.0, 0.0, 0.0, 0.0, 0.0, 0.0, 0.0, 0.0, 0.0, 0.0, 0.0, 0.0, 0.0, 0.0, 0.0, 0.0, 0.0, 0.0, 0.0, 0.0, 0.0, 0.0, 0.0, 0.0, 0.0, 0.0, 0.0, 0.0, 0.0, 0.0, 0.0, 0.0, 0.0, 0.0, 0.0, 0.0, 0.0, 0.0, 0.0, 0.0, 0.0, 0.0, 0.0, 0.0, 0.0, 0.0, 0.0, 0.0, 0.0, 0.0, 0.0, 0.0, 0.0, 0.0, 0.0, 0.0, 0.0, 0.0, 0.0, 0.0, 0.0, 0.0, 0.0, 0.0, 0.0, 0.0, 0.0, 0.0, 0.0, 0.0, 0.0, 0.0, 0.0, 0.0, 0.0, 0.0, 0.0, 0.0, 0.0, 0.0, 0.0, 0.0, 0.0, 0.0, 0.0, 0.0, 0.0, 0.0, 0.0, 0.0, 0.0, 0.0, 0.0, 0.0, 0.0, 0.0, 0.0, 0.0, 0.0, 0.0, 0.0, 0.0, 0.0, 0.0, 0.0, 0.0, 0.0, 0.0, 0.0, 0.0, 0.0, 0.0, 0.0, 0.0, 0.0, 0.0, 0.0, 0.0, 0.0, 0.0, 0.0, 0.0, 0.0, 0.0, 0.0, 0.0, 0.0, 0.0, 0.0, 0.0, 0.0, 0.0, 0.0, 0.0, 0.0, 0.0, 0.0, 0.0, 0.0, 0.0, 0.0, 0.0, 0.0, 0.0, 0.0, 0.0, 0.0, 0.0, 0.0, 0.0, 0.0, 0.0, 0.0, 0.0, 0.0, 0.0, 0.0, 0.0, 0.0, 0.0, 0.0, 0.0, 0.0, 0.0, 0.0, 0.0, 0.0, 0.0, 0.0, 0.0, 0.0, 0.0, 0.0, 0.0, 0.0, 0.0, 0.0, 0.0, 0.0, 0.0, 0.0, 0.0, 0.0, 0.0, 0.0, 0.0, 0.0, 0.0, 0.0, 0.0, 0.0, 0.0, 0.0, 0.0, 0.0, 0.0, 0.0, 0.0, 0.0, 0.0, 0.0, 0.0, 0.0, 0.0, 0.0, 0.0, 0.0, 0.0, 0.0, 0.0, 0.0, 0.0, 0.0, 0.0, 0.0, 0.0, 0.0, 0.0, 0.0, 0.0, 0.0, 0.0, 0.0, 0.0, 0.0, 0.0, 0.0, 0.0, 0.0, 0.0, 0.0, 0.0, 0.0, 0.0, 0.0, 0.0, 0.0, 0.0, 0.0, 0.0, 0.0, 0.0, 0.0, 0.0, 0.0, 0.0, 0.0, 0.0, 0.0, 0.0, 0.0, 0.0, 0.0, 0.0, 0.0, 0.0, 0.0, 0.0, 0.0, 0.0, 0.0, 0.0, 0.0, 0.0, 0.0, 0.0, 0.0, 0.0, 0.0, 0.0, 0.0, 0.0, 0.0, 0.0, 0.0, 0.0, 0.0, 0.0, 0.0, 0.0, 0.0, 0.0, 0.0, 0.0, 0.0, 0.0, 0.0, 0.0, 0.0, 0.0, 0.0, 0.0, 0.0, 0.0, 0.0, 0.0, 0.0, 0.0, 0.0, 0.0, 0.0, 0.0, 0.0, 0.0, 0.0, 0.0, 0.0, 0.0, 0.0, 0.0, 0.0, 0.0, 0.0, 0.0, 0.0, 0.0, 0.0, 0.0, 0.0, 0.0, 0.0, 0.0, 0.0, 0.0, 0.0, 0.0, 0.0, 0.0, 0.0, 0.0, 0.0, 0.0, 0.0, 0.0, 0.0, 0.0, 0.0, 0.0, 0.0, 0.0, 0.0, 0.0, 0.0, 0.0, 0.0, 0.0, 0.0, 0.0, 0.0, 0.0, 0.0, 0.0, 0.0, 0.0, 0.0, 0.0, 0.0, 0.0, 0.0, 0.0, 0.0, 0.0, 0.0, 0.0, 0.0, 0.0, 0.0, 0.0, 0.0, 0.0, 0.0, 0.0, 0.0, 0.0, 0.0, 0.0, 0.0, 0.0, 0.0, 0.0, 0.0, 0.0, 0.0, 0.0, 0.0, 0.0, 0.0, 0.0, 0.0, 0.0, 0.0, 0.0, 0.0, 0.0, 0.0, 0.0, 0.0, 0.0, 0.0, 0.0, 0.0, 0.0, 0.0, 0.0, 0.0, 0.0, 0.0, 0.0, 0.0, 0.0, 0.0, 0.0, 0.0, 0.0, 0.0, 0.0, 0.0, 0.0, 0.0, 0.0, 0.0, 0.0, 0.0, 0.0, 0.0, 0.0, 0.0, 0.0, 0.0, 0.0, 0.0, 0.0, 0.0, 0.0, 0.0, 0.0, 0.0, 0.0, 0.0, 0.0, 0.0, 0.0, 0.0, 0.0, 0.0, 0.0, 0.0, 0.0, 0.0, 0.0, 0.0, 0.0, 0.0, 0.0, 0.0, 0.0, 0.0, 0.0, 0.0, 0.0, 0.0, 0.0, 0.0, 0.0, 0.0, 0.0, 0.0, 0.0, 0.0, 0.0, 0.0, 0.0, 0.0, 0.0, 0.0, 0.0, 0.0, 0.0, 0.0, 0.0, 0.0, 0.0, 0.0, 0.0, 0.0, 0.0, 0.0, 0.0, 0.0, 0.0, 0.0, 0.0, 0.0, 0.0, 0.0, 0.0, 0.0, 0.0, 0.0, 0.0, 0.0, 0.0, 0.0, 0.0, 0.0, 0.0, 0.0, 0.0, 0.0, 0.0, 0.0, 0.0, 0.0, 0.0, 0.0, 0.0, 0.0, 0.0, 0.0, 0.0, 0.0, 0.0, 0.0, 0.0, 0.0, 0.0, 0.0, 0.0, 0.0, 0.0, 0.0, 0.0, 0.0, 0.0, 0.0, 0.0, 0.0, 0.0, 0.0, 0.0, 0.0, 0.0, 0.0, 0.0, 0.0, 0.0, 0.0, 0.0, 0.0, 0.0, 0.0, 0.0, 0.0, 0.0, 0.0, 0.0, 0.0, 0.0, 0.0, 0.0, 0.0, 0.0, 0.0, 0.0, 0.0, 0.0, 0.0, 0.0, 0.0, 0.0, 0.0, 0.0, 0.0, 0.0, 0.0, 0.0, 0.0, 0.0, 0.0, 0.0, 0.0, 0.0, 0.0, 0.0, 0.0, 0.0, 0.0, 0.0, 0.0, 0.0, 0.0, 0.0, 0.0, 0.0, 0.0, 0.0, 0.0, 0.0, 0.0, 0.0, 0.0, 0.0, 0.0, 0.0, 0.0, 0.0, 0.0, 0.0, 0.0, 0.0, 0.0, 0.0, 0.0, 0.0, 0.0, 0.0, 0.0, 0.0, 0.0, 0.0, 0.0, 0.0, 0.0, 0.0, 0.0, 0.0, 0.0, 0.0, 0.0, 0.0, 0.0, 0.0, 0.0, 0.0, 0.0, 0.0, 0.0, 0.0, 0.0, 0.0, 0.0, 0.0, 0.0, 0.0, 0.0, 0.0, 0.0, 0.0, 0.0, 0.0, 0.0, 0.0, 0.0, 0.0, 0.0, 0.0, 0.0, 0.0, 0.0, 0.0, 0.0, 0.0, 0.0, 0.0, 0.0, 0.0, 0.0, 0.0, 0.0, 0.0, 0.0, 0.0, 0.0, 0.0, 0.0, 0.0, 0.0, 0.0, 0.0, 0.0, 0.0, 0.0, 0.0, 0.0, 0.0, 0.0, 0.0, 0.0, 0.0, 0.0, 0.0, 0.0, 0.0, 0.0, 0.0, 0.0, 0.0, 0.0, 0.0, 0.0, 0.0, 0.0, 0.0, 0.0, 0.0, 0.0, 0.0, 0.0, 0.0, 0.0, 0.0, 0.0, 0.0, 0.0, 0.0, 0.0, 0.0, 0.0, 0.0, 0.0, 0.0, 0.0, 0.0, 0.0, 0.0, 0.0, 0.0, 0.0, 0.0, 0.0, 0.0, 0.0, 0.0, 0.0, 0.0, 0.0, 0.0, 0.0, 0.0, 0.0, 0.0, 0.0, 0.0, 0.0, 0.0, 0.0, 0.0, 0.0, 0.0, 0.0, 0.0, 0.0, 0.0, 0.0, 0.0, 0.0, 0.0, 0.0, 0.0, 0.0, 0.0, 0.0, 0.0, 0.0, 0.0, 0.0, 0.0, 0.0, 0.0, 0.0, 0.0, 0.0, 0.0, 0.0, 0.0, 0.0, 0.0, 0.0, 0.0, 0.0, 0.0, 0.0, 0.0, 0.0, 0.0, 0.0, 0.0, 0.0, 0.0, 0.0, 0.0, 0.0, 0.0, 0.0, 0.0, 0.0, 0.0, 0.0, 0.0, 0.0, 0.0, 0.0, 0.0, 0.0, 0.0, 0.0, 0.0, 0.0, 0.0, 0.0, 0.0, 0.0, 0.0, 0.0, 0.0, 0.0, 0.0, 0.0, 0.0, 0.0, 0.0, 0.0, 0.0, 0.0, 0.0, 0.0, 0.0, 0.0, 0.0, 0.0, 0.0, 0.0, 0.0, 0.0, 0.0, 0.0, 0.0, 0.0, 0.0, 0.0, 0.0, 0.0, 0.0, 0.0, 0.0, 0.0, 0.0, 0.0, 0.0, 0.0, 0.0, 0.0, 0.0, 0.0, 0.0, 0.0, 0.0, 0.0, 0.0, 0.0, 0.0, 0.0, 0.0, 0.0, 0.0, 0.0, 0.0, 0.0, 0.0, 0.0, 0.0, 0.0, 0.0, 0.0, 0.0, 0.0, 0.0, 0.0, 0.0, 0.0, 0.0, 0.0, 0.0, 0.0, 0.0, 0.0, 0.0, 0.0, 0.0, 0.0, 0.0, 0.0, 0.0, 0.0, 0.0, 0.0, 0.0, 0.0, 0.0, 0.0, 0.0, 0.0, 0.0, 0.0, 0.0, 0.0, 0.0, 0.0, 0.0, 0.0, 0.0, 0.0, 0.0, 0.0, 0.0, 0.0, 0.0, 0.0, 0.0, 0.0, 0.0, 0.0, 0.0, 0.0, 0.0, 0.0, 0.0, 0.0, 0.0, 0.0, 0.0, 0.0, 0.0, 0.0, 0.0, 0.0, 0.0, 0.0, 0.0, 0.0, 0.0, 0.0, 0.0, 0.0, 0.0, 0.0, 0.0, 0.0, 0.0, 0.0, 0.0, 0.0, 0.0, 0.0, 0.0, 0.0, 0.0, 0.0, 0.0, 0.0, 0.0, 0.0, 0.0, 0.0, 0.0, 0.0, 0.0, 0.0, 0.0, 0.0, 0.0, 0.0, 0.0, 0.0, 0.0, 0.0, 0.0, 0.0, 0.0, 0.0, 0.0, 0.0, 0.0, 0.0, 0.0, 0.0, 0.0, 0.0, 0.0, 0.0, 0.0, 0.0, 0.0, 0.0, 0.0, 0.0, 0.0, 0.0, 0.0, 0.0, 0.0, 0.0, 0.0, 0.0, 0.0, 0.0, 0.0, 0.0, 0.0, 0.0, 0.0, 0.0, 0.0, 0.0, 0.0, 0.0, 0.0, 0.0, 0.0, 0.0, 0.0, 0.0, 0.0, 0.0, 0.0, 0.0, 0.0, 0.0, 0.0, 0.0, 0.0, 0.0, 0.0, 0.0, 0.0, 0.0, 0.0, 0.0, 0.0, 0.0, 0.0, 0.0, 0.0, 0.0, 0.0, 0.0, 0.0, 0.0, 0.0, 0.0, 0.0, 0.0, 0.0, 0.0, 0.0, 0.0, 0.0, 0.0, 0.0, 0.0, 0.0, 0.0, 0.0, 0.0, 0.0, 0.0, 0.0, 0.0, 0.0, 0.0, 0.0, 0.0, 0.0, 0.0, 0.0, 0.0, 0.0, 0.0, 0.0, 0.0, 0.0, 0.0, 0.0, 0.0, 0.0, 0.0, 0.0, 0.0, 0.0, 0.0, 0.0, 0.0, 0.0, 0.0, 0.0, 0.0, 0.0, 0.0, 0.0, 0.0, 0.0, 0.0, 0.0, 0.0, 0.0, 0.0, 0.0, 0.0, 0.0, 0.0, 0.0, 0.0, 0.0, 0.0, 0.0, 0.0, 0.0, 0.0, 0.0, 0.0, 0.0, 0.0, 0.0, 0.0, 0.0, 0.0, 0.0, 0.0, 0.0, 0.0, 0.0, 0.0, 0.0, 0.0, 0.0, 0.0, 0.0, 0.0, 0.0, 0.0, 0.0, 0.0, 0.0, 0.0, 0.0, 0.0, 0.0, 0.0, 0.0, 0.0, 0.0, 0.0, 0.0, 0.0, 0.0, 0.0, 0.0, 0.0, 0.0, 0.0, 0.0, 0.0, 0.0, 0.0, 0.0, 0.0, 0.0, 0.0, 0.0, 0.0, 0.0, 0.0, 0.0, 0.0, 0.0, 0.0, 0.0, 0.0, 0.0, 0.0, 0.0, 0.0, 0.0, 0.0, 0.0, 0.0, 0.0, 0.0, 0.0, 0.0, 0.0, 0.0, 0.0, 0.0, 0.0, 0.0, 0.0, 0.0, 0.0, 0.0, 0.0, 0.0, 0.0, 0.0, 0.0, 0.0, 0.0, 0.0, 0.0, 0.0, 0.0, 0.0, 0.0, 0.0, 0.0, 0.0, 0.0, 0.0, 0.0, 0.0, 0.0, 0.0, 0.0, 0.0, 0.0, 0.0, 0.0, 0.0, 0.0, 0.0, 0.0, 0.0, 0.0, 0.0, 0.0, 0.0, 0.0, 0.0, 0.0, 0.0, 0.0, 0.0, 0.0, 0.0, 0.0, 0.0, 0.0, 0.0, 0.0, 0.0, 0.0, 0.0, 0.0, 0.0, 0.0, 0.0, 0.0, 0.0, 0.0, 0.0, 0.0, 0.0, 0.0, 0.0, 0.0, 0.0, 0.0, 0.0, 0.0, 0.0, 0.0, 0.0, 0.0, 0.0, 0.0, 0.0, 0.0, 0.0, 0.0, 0.0, 0.0, 0.0, 0.0, 0.0, 0.0, 0.0, 0.0, 0.0, 0.0, 0.0, 0.0, 0.0, 0.0, 0.0, 0.0, 0.0, 0.0, 0.0, 0.0, 0.0, 0.0, 0.0, 0.0, 0.0, 0.0, 0.0, 0.0, 0.0, 0.0, 0.0, 0.0, 0.0, 0.0, 0.0, 0.0, 0.0, 0.0, 0.0, 0.0, 0.0, 0.0, 0.0, 0.0, 0.0, 0.0, 0.0, 0.0, 0.0, 0.0, 0.0, 0.0, 0.0, 0.0, 0.0, 0.0, 0.0, 0.0, 0.0, 0.0, 0.0, 0.0, 0.0, 0.0, 0.0, 0.0, 0.0, 0.0, 0.0, 0.0, 0.0, 0.0, 0.0, 0.0, 0.0, 0.0, 0.0, 0.0, 0.0, 0.0, 0.0, 0.0, 0.0, 0.0, 0.0, 0.0, 0.0, 0.0, 0.0, 0.0, 0.0, 0.0, 0.0, 0.0, 0.0, 0.0, 0.0, 0.0, 0.0, 0.0, 0.0, 0.0, 0.0, 0.0, 0.0, 0.0, 0.0, 0.0, 0.0, 0.0, 0.0, 0.0, 0.0, 0.0, 0.0, 0.0, 0.0, 0.0, 0.0, 0.0, 0.0, 0.0, 0.0, 0.0, 0.0, 0.0, 0.0, 0.0, 0.0, 0.0, 0.0, 0.0, 0.0, 0.0, 0.0, 0.0, 0.0, 0.0, 0.0, 0.0, 0.0, 0.0, 0.0, 0.0, 0.0, 0.0, 0.0, 0.0, 0.0, 0.0, 0.0, 0.0, 0.0, 0.0, 0.0, 0.0, 0.0, 0.0, 0.0, 0.0, 0.0, 0.0, 0.0, 0.0, 0.0, 0.0, 0.0, 0.0, 0.0, 0.0, 0.0, 0.0, 0.0, 0.0, 0.0, 0.0, 0.0, 0.0, 0.0, 0.0, 0.0, 0.0, 0.0, 0.0, 0.0, 0.0, 0.0, 0.0, 0.0, 0.0, 0.0, 0.0, 0.0, 0.0, 0.0, 0.0, 0.0, 0.0, 0.0, 0.0, 0.0, 0.0, 0.0, 0.0, 0.0, 0.0, 0.0, 0.0, 0.0, 0.0, 0.0, 0.0, 0.0, 0.0, 0.0, 0.0, 0.0, 0.0, 0.0, 0.0, 0.0, 0.0, 0.0, 0.0, 0.0, 0.0, 0.0, 0.0, 0.0, 0.0, 0.0, 0.0, 0.0, 0.0, 0.0, 0.0, 0.0, 0.0, 0.0, 0.0, 0.0, 0.0, 0.0, 0.0, 0.0, 0.0, 0.0, 0.0, 0.0, 0.0, 0.0, 0.0, 0.0, 0.0, 0.0, 0.0, 0.0, 0.0, 0.0, 0.0, 0.0, 0.0, 0.0, 0.0, 0.0, 0.0, 0.0, 0.0, 0.0, 0.0, 0.0, 0.0, 0.0, 0.0, 0.0, 0.0, 0.0, 0.0, 0.0, 0.0, 0.0, 0.0, 0.0, 0.0, 0.0, 0.0, 0.0, 0.0, 0.0, 0.0, 0.0, 0.0, 0.0, 0.0, 0.0, 0.0, 0.0, 0.0, 0.0, 0.0, 0.0, 0.0, 0.0, 0.0, 0.0, 0.0, 0.0, 0.0, 0.0, 0.0, 0.0, 0.0, 0.0, 0.0, 0.0, 0.0, 0.0, 0.0, 0.0, 0.0, 0.0, 0.0, 0.0, 0.0, 0.0, 0.0, 0.0, 0.0, 0.0, 0.0, 0.0, 0.0, 0.0, 0.0, 0.0, 0.0, 0.0, 0.0, 0.0, 0.0, 0.0, 0.0, 0.0, 0.0, 0.0, 0.0, 0.0, 0.0, 0.0, 0.0, 0.0, 0.0, 0.0, 0.0, 0.0, 0.0, 0.0, 0.0, 0.0, 0.0, 0.0, 0.0, 0.0, 0.0, 0.0, 0.0, 0.0, 0.0, 0.0, 0.0, 0.0, 0.0, 0.0, 0.0, 0.0, 0.0, 0.0, 0.0, 0.0, 0.0, 0.0, 0.0, 0.0, 0.0, 0.0, 0.0, 0.0, 0.0, 0.0, 0.0, 0.0, 0.0, 0.0, 0.0, 0.0, 0.0, 0.0, 0.0, 0.0, 0.0, 0.0, 0.0, 0.0, 0.0, 0.0, 0.0, 0.0, 0.0, 0.0, 0.0, 0.0, 0.0, 0.0, 0.0, 0.0, 0.0, 0.0, 0.0, 0.0, 0.0, 0.0, 0.0, 0.0, 0.0, 0.0, 0.0, 0.0, 0.0, 0.0, 0.0, 0.0, 0.0, 0.0, 0.0, 0.0, 0.0, 0.0, 0.0, 0.0, 0.0, 0.0, 0.0, 0.0, 0.0, 0.0, 0.0, 0.0, 0.0, 0.0, 0.0, 0.0, 0.0, 0.0, 0.0, 0.0, 0.0, 0.0, 0.0, 0.0, 0.0, 0.0, 0.0, 0.0, 0.0, 0.0, 0.0, 0.0, 0.0, 0.0, 0.0, 0.0, 0.0, 0.0, 0.0, 0.0, 0.0, 0.0, 0.0, 0.0, 0.0, 0.0, 0.0, 0.0, 0.0, 0.0, 0.0, 0.0, 0.0, 0.0, 0.0, 0.0, 0.0, 0.0, 0.0, 0.0, 0.0, 0.0, 0.0, 0.0, 0.0, 0.0, 0.0, 0.0, 0.0, 0.0, 0.0, 0.0, 0.0, 0.0, 0.0, 0.0, 0.0, 0.0, 0.0, 0.0, 0.0, 0.0, 0.0, 0.0, 0.0, 0.0, 0.0, 0.0, 0.0, 0.0, 0.0, 0.0, 0.0, 0.0, 0.0, 0.0, 0.0, 0.0, 0.0, 0.0, 0.0, 0.0, 0.0, 0.0, 0.0, 0.0, 0.0, 0.0, 0.0, 0.0, 0.0, 0.0, 0.0, 0.0, 0.0, 0.0])
me_circle.materials.append(mat_material_001)
me_circle.update()

# ---- objects
ob_light = bpy.data.objects.new('Light', light_light)
ob_camera = bpy.data.objects.new('Camera', cam_camera)
ob_circle = bpy.data.objects.new('Circle', me_circle)

# ---- transforms, parenting, visibility, modifiers, constraints
ob_light.location = (4.076, 1.005, 5.904)
ob_light.rotation_euler = (0.6503, 0.05522, 1.866)
ob_light.lock_rotations_4d = False
ob_light.empty_display_type = 'ARROWS'
ob_light.color = (0.0, 0.0, 0.0, 0.0)
ob_light.lineart.crease_threshold = 0.0
ob_camera.location = (7.359, -6.926, 4.958)
ob_camera.rotation_euler = (1.109, 0.0, 0.8149)
ob_camera.lock_rotations_4d = False
ob_camera.empty_display_type = 'ARROWS'
ob_camera.color = (0.0, 0.0, 0.0, 0.0)
ob_camera.display_type = 'WIRE'
ob_camera.lineart.crease_threshold = 0.0
ob_circle.location = (0.0, 0.0, 0.0)
ob_circle.scale = (2.428, 2.428, 2.428)

# ---- collection membership
col_collection.objects.link(ob_light)
col_collection.objects.link(ob_camera)
col_collection.objects.link(ob_circle)

# ---- scene / render settings (as saved in the file)
scene.camera = ob_camera
scene.frame_start = 1; scene.frame_end = 250; scene.frame_set(1)
scene.render.engine = 'BLENDER_EEVEE_NEXT'
scene.cycles.sampling_pattern = 'TABULATED_SOBOL'
scene.cycles.use_light_tree = False
scene.view_settings.view_transform = 'Filmic'
bpy.context.view_layer.update()
